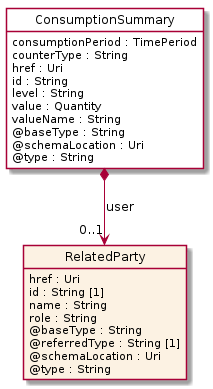

The diagram above was rendered by PlantUML. Its source (embedded in the PNG):
@startuml
hide circle
hide methods
hide stereotype
show <<Enumeration>> stereotype
skinparam class {
   BackgroundColor<<Enumeration>> #E6F5F7
   BackgroundColor<<Ref>> #FFFFE0
   BackgroundColor<<Pivot>> #FFFFFFF
   BackgroundColor<<SimpleType>> #E2F0DA
   BackgroundColor #FCF2E3
}

class ConsumptionSummary <<Pivot>> {
    consumptionPeriod : TimePeriod
    counterType : String
    href : Uri
    id : String
    level : String
    value : Quantity
    valueName : String
    @baseType : String
    @schemaLocation : Uri
    @type : String
}

class RelatedParty  {
    href : Uri
    id : String [1]
    name : String
    role : String
    @baseType : String
    @referredType : String [1]
    @schemaLocation : Uri
    @type : String
}

ConsumptionSummary *-->  "0..1" RelatedParty : user

@enduml